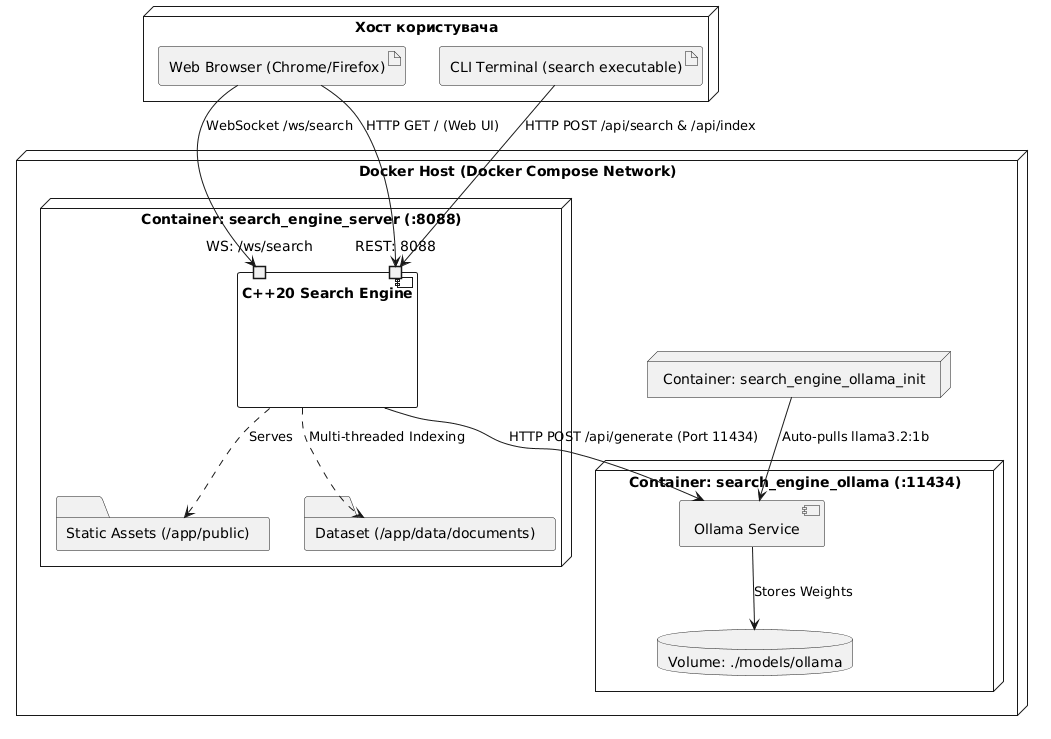

The diagram above was rendered by PlantUML. Its source (embedded in the PNG):
@startuml
skinparam componentStyle uml2

node "Хост користувача" {
    artifact "Web Browser (Chrome/Firefox)" as Browser
    artifact "CLI Terminal (search executable)" as CLI
}

node "Docker Host (Docker Compose Network)" {
    node "Container: search_engine_server (:8088)" {
        component "C++20 Search Engine" as ServerApp {
            port "REST: 8088" as P8088
            port "WS: /ws/search" as PWS
        }
        folder "Static Assets (/app/public)" as StaticAssets
        folder "Dataset (/app/data/documents)" as DocFolder
    }

    node "Container: search_engine_ollama (:11434)" {
        component "Ollama Service" as OllamaApp
        database "Volume: ./models/ollama" as OllamaVol
    }

    node "Container: search_engine_ollama_init" as InitContainer
}

Browser --> P8088 : HTTP GET / (Web UI)
Browser --> PWS : WebSocket /ws/search
CLI --> P8088 : HTTP POST /api/search & /api/index

ServerApp ..> StaticAssets : Serves
ServerApp ..> DocFolder : Multi-threaded Indexing
ServerApp --> OllamaApp : HTTP POST /api/generate (Port 11434)
OllamaApp --> OllamaVol : Stores Weights
InitContainer --> OllamaApp : Auto-pulls llama3.2:1b
@enduml